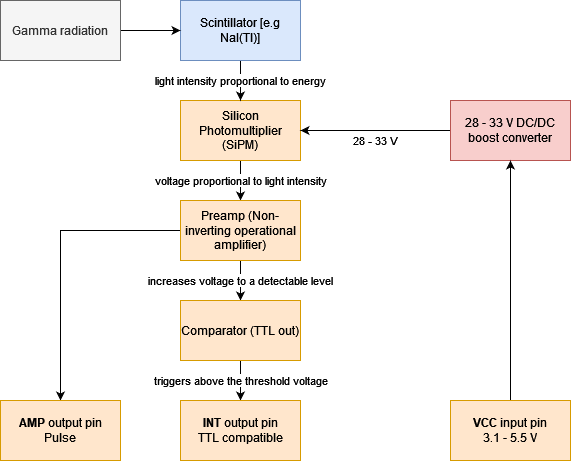

The diagram above was exported from draw.io. Its source (the exported page's mxGraphModel, read from the mxfile embedded in the PNG):
<mxGraphModel dx="1422" dy="752" grid="1" gridSize="10" guides="1" tooltips="1" connect="1" arrows="1" fold="1" page="1" pageScale="1" pageWidth="827" pageHeight="1169" math="0" shadow="0">
  <root>
    <mxCell id="0" />
    <mxCell id="1" parent="0" />
    <mxCell id="ESJ81A9Y0B0kTKX32nv2-13" value="voltage proportional to light intensity" style="edgeStyle=orthogonalEdgeStyle;rounded=0;orthogonalLoop=1;jettySize=auto;html=1;entryX=0.5;entryY=0;entryDx=0;entryDy=0;" parent="1" source="ESJ81A9Y0B0kTKX32nv2-2" target="ESJ81A9Y0B0kTKX32nv2-29" edge="1">
      <mxGeometry relative="1" as="geometry">
        <mxPoint x="400" y="350" as="targetPoint" />
      </mxGeometry>
    </mxCell>
    <mxCell id="ESJ81A9Y0B0kTKX32nv2-2" value="Silicon Photomultiplier (SiPM)" style="rounded=0;whiteSpace=wrap;html=1;fillColor=#ffe6cc;strokeColor=#d79b00;" parent="1" vertex="1">
      <mxGeometry x="340" y="240" width="120" height="60" as="geometry" />
    </mxCell>
    <mxCell id="ESJ81A9Y0B0kTKX32nv2-11" value="&lt;div&gt;light intensity proportional to energy&lt;br&gt;&lt;/div&gt;" style="edgeStyle=orthogonalEdgeStyle;rounded=0;orthogonalLoop=1;jettySize=auto;html=1;" parent="1" source="ESJ81A9Y0B0kTKX32nv2-3" target="ESJ81A9Y0B0kTKX32nv2-2" edge="1">
      <mxGeometry relative="1" as="geometry" />
    </mxCell>
    <mxCell id="ESJ81A9Y0B0kTKX32nv2-3" value="Scintillator [e.g NaI(Tl)]" style="rounded=0;whiteSpace=wrap;html=1;fillColor=#dae8fc;strokeColor=#6c8ebf;" parent="1" vertex="1">
      <mxGeometry x="340" y="140" width="120" height="60" as="geometry" />
    </mxCell>
    <mxCell id="ESJ81A9Y0B0kTKX32nv2-10" value="" style="edgeStyle=orthogonalEdgeStyle;rounded=0;orthogonalLoop=1;jettySize=auto;html=1;" parent="1" source="ESJ81A9Y0B0kTKX32nv2-4" target="ESJ81A9Y0B0kTKX32nv2-3" edge="1">
      <mxGeometry relative="1" as="geometry" />
    </mxCell>
    <mxCell id="ESJ81A9Y0B0kTKX32nv2-4" value="&lt;div&gt;Gamma radiation&lt;/div&gt;" style="rounded=0;whiteSpace=wrap;html=1;fillColor=#f5f5f5;strokeColor=#666666;fontColor=#333333;" parent="1" vertex="1">
      <mxGeometry x="160" y="140" width="120" height="60" as="geometry" />
    </mxCell>
    <mxCell id="ESJ81A9Y0B0kTKX32nv2-12" value="&lt;div&gt;28 - 33 V&lt;/div&gt;" style="edgeStyle=orthogonalEdgeStyle;rounded=0;orthogonalLoop=1;jettySize=auto;html=1;" parent="1" source="ESJ81A9Y0B0kTKX32nv2-6" target="ESJ81A9Y0B0kTKX32nv2-2" edge="1">
      <mxGeometry y="10" relative="1" as="geometry">
        <mxPoint as="offset" />
      </mxGeometry>
    </mxCell>
    <mxCell id="ESJ81A9Y0B0kTKX32nv2-6" value="&lt;div&gt;28 - 33 V DC/DC boost converter&lt;/div&gt;" style="rounded=0;whiteSpace=wrap;html=1;fillColor=#f8cecc;strokeColor=#b85450;" parent="1" vertex="1">
      <mxGeometry x="610" y="240" width="120" height="60" as="geometry" />
    </mxCell>
    <mxCell id="ESJ81A9Y0B0kTKX32nv2-35" value="increases voltage to a detectable level" style="edgeStyle=orthogonalEdgeStyle;rounded=0;orthogonalLoop=1;jettySize=auto;html=1;" parent="1" source="ESJ81A9Y0B0kTKX32nv2-29" edge="1">
      <mxGeometry relative="1" as="geometry">
        <mxPoint x="400" y="440" as="targetPoint" />
      </mxGeometry>
    </mxCell>
    <mxCell id="gYkx2ByiKGIFC0DFylbA-7" style="edgeStyle=orthogonalEdgeStyle;rounded=0;orthogonalLoop=1;jettySize=auto;html=1;exitX=0;exitY=0.5;exitDx=0;exitDy=0;entryX=0.5;entryY=0;entryDx=0;entryDy=0;" edge="1" parent="1" source="ESJ81A9Y0B0kTKX32nv2-29" target="gYkx2ByiKGIFC0DFylbA-6">
      <mxGeometry relative="1" as="geometry">
        <mxPoint x="220" y="370" as="targetPoint" />
      </mxGeometry>
    </mxCell>
    <mxCell id="ESJ81A9Y0B0kTKX32nv2-29" value="Preamp (Non-inverting operational amplifier)" style="rounded=0;whiteSpace=wrap;html=1;fillColor=#ffe6cc;strokeColor=#d79b00;" parent="1" vertex="1">
      <mxGeometry x="340" y="340" width="120" height="60" as="geometry" />
    </mxCell>
    <mxCell id="gYkx2ByiKGIFC0DFylbA-5" value="&lt;div&gt;triggers above the threshold voltage&lt;/div&gt;" style="edgeStyle=orthogonalEdgeStyle;rounded=0;orthogonalLoop=1;jettySize=auto;html=1;" edge="1" parent="1" source="gYkx2ByiKGIFC0DFylbA-1" target="gYkx2ByiKGIFC0DFylbA-4">
      <mxGeometry relative="1" as="geometry" />
    </mxCell>
    <mxCell id="gYkx2ByiKGIFC0DFylbA-1" value="Comparator (TTL out)" style="rounded=0;whiteSpace=wrap;html=1;fillColor=#ffe6cc;strokeColor=#d79b00;" vertex="1" parent="1">
      <mxGeometry x="340" y="440" width="120" height="60" as="geometry" />
    </mxCell>
    <mxCell id="gYkx2ByiKGIFC0DFylbA-4" value="&lt;div&gt;&lt;b&gt;INT &lt;/b&gt;output pin&lt;/div&gt;TTL compatible" style="whiteSpace=wrap;html=1;fillColor=#ffe6cc;strokeColor=#d79b00;rounded=0;" vertex="1" parent="1">
      <mxGeometry x="340" y="540" width="120" height="60" as="geometry" />
    </mxCell>
    <mxCell id="gYkx2ByiKGIFC0DFylbA-6" value="&lt;div&gt;&lt;b&gt;AMP &lt;/b&gt;output pin&lt;/div&gt;Pulse" style="whiteSpace=wrap;html=1;fillColor=#ffe6cc;strokeColor=#d79b00;rounded=0;" vertex="1" parent="1">
      <mxGeometry x="160" y="540" width="120" height="60" as="geometry" />
    </mxCell>
    <mxCell id="gYkx2ByiKGIFC0DFylbA-9" style="edgeStyle=orthogonalEdgeStyle;rounded=0;orthogonalLoop=1;jettySize=auto;html=1;exitX=0.5;exitY=0;exitDx=0;exitDy=0;entryX=0.5;entryY=1;entryDx=0;entryDy=0;" edge="1" parent="1" source="gYkx2ByiKGIFC0DFylbA-8" target="ESJ81A9Y0B0kTKX32nv2-6">
      <mxGeometry relative="1" as="geometry" />
    </mxCell>
    <mxCell id="gYkx2ByiKGIFC0DFylbA-8" value="&lt;div&gt;&lt;b&gt;VCC &lt;/b&gt;input pin&lt;/div&gt;&lt;div&gt;3.1 - 5.5 V&lt;br&gt;&lt;/div&gt;" style="whiteSpace=wrap;html=1;fillColor=#ffe6cc;strokeColor=#d79b00;rounded=0;" vertex="1" parent="1">
      <mxGeometry x="610" y="540" width="120" height="60" as="geometry" />
    </mxCell>
  </root>
</mxGraphModel>